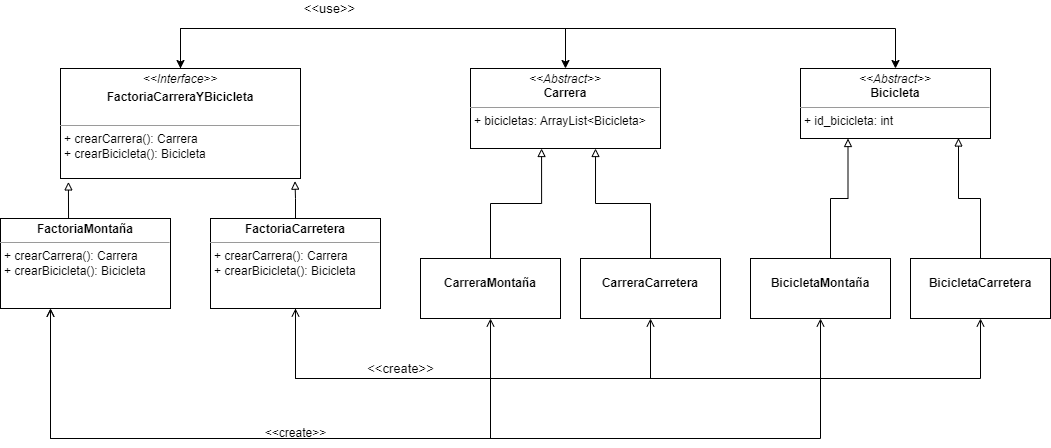

The diagram above was exported from draw.io. Its source (the exported page's mxGraphModel, read from the mxfile embedded in the PNG):
<mxGraphModel dx="1221" dy="675" grid="1" gridSize="10" guides="1" tooltips="1" connect="1" arrows="1" fold="1" page="1" pageScale="1" pageWidth="827" pageHeight="1169" math="0" shadow="0">
  <root>
    <mxCell id="0" />
    <mxCell id="1" parent="0" />
    <mxCell id="Elny8DOlcRK8-8aPHU0o-9" style="edgeStyle=orthogonalEdgeStyle;rounded=0;orthogonalLoop=1;jettySize=auto;html=1;exitX=0.5;exitY=0;exitDx=0;exitDy=0;entryX=0.5;entryY=0;entryDx=0;entryDy=0;" parent="1" source="OXis6nhQOptzAlXAoQUK-1" target="Elny8DOlcRK8-8aPHU0o-7" edge="1">
      <mxGeometry relative="1" as="geometry">
        <Array as="points">
          <mxPoint x="470" y="60" />
          <mxPoint x="855" y="60" />
        </Array>
      </mxGeometry>
    </mxCell>
    <mxCell id="OXis6nhQOptzAlXAoQUK-1" value="&lt;p style=&quot;margin:0px;margin-top:4px;text-align:center;&quot;&gt;&lt;i&gt;&amp;lt;&amp;lt;Interface&amp;gt;&amp;gt;&lt;/i&gt;&lt;b&gt;&lt;br&gt;&lt;/b&gt;&lt;/p&gt;&lt;p style=&quot;margin:0px;margin-top:4px;text-align:center;&quot;&gt;&lt;b&gt;FactoriaCarreraYBicicleta&lt;/b&gt;&lt;br&gt;&lt;/p&gt;&lt;br&gt;&lt;hr size=&quot;1&quot;&gt;&lt;p style=&quot;margin:0px;margin-left:4px;&quot;&gt;+ crearCarrera(): Carrera&lt;br&gt;+ crearBicicleta(): Bicicleta&lt;/p&gt;" style="verticalAlign=top;align=left;overflow=fill;html=1;whiteSpace=wrap;" parent="1" vertex="1">
      <mxGeometry x="350" y="100" width="240" height="110" as="geometry" />
    </mxCell>
    <mxCell id="Elny8DOlcRK8-8aPHU0o-19" style="edgeStyle=orthogonalEdgeStyle;rounded=0;orthogonalLoop=1;jettySize=auto;html=1;exitX=0.5;exitY=1;exitDx=0;exitDy=0;entryX=0.5;entryY=1;entryDx=0;entryDy=0;endArrow=open;endFill=0;" parent="1" source="OXis6nhQOptzAlXAoQUK-3" target="Elny8DOlcRK8-8aPHU0o-18" edge="1">
      <mxGeometry relative="1" as="geometry">
        <Array as="points">
          <mxPoint x="585" y="410" />
          <mxPoint x="1270" y="410" />
        </Array>
      </mxGeometry>
    </mxCell>
    <mxCell id="Elny8DOlcRK8-8aPHU0o-20" value="&lt;font style=&quot;font-size: 13px;&quot;&gt;&amp;lt;&amp;lt;create&amp;gt;&amp;gt;&lt;/font&gt;" style="edgeStyle=orthogonalEdgeStyle;rounded=0;orthogonalLoop=1;jettySize=auto;html=1;exitX=0.5;exitY=1;exitDx=0;exitDy=0;entryX=0.5;entryY=1;entryDx=0;entryDy=0;startArrow=open;startFill=0;endArrow=open;endFill=0;" parent="1" source="OXis6nhQOptzAlXAoQUK-3" target="Elny8DOlcRK8-8aPHU0o-16" edge="1">
      <mxGeometry x="-0.2784" y="10" relative="1" as="geometry">
        <Array as="points">
          <mxPoint x="585" y="410" />
          <mxPoint x="940" y="410" />
        </Array>
        <mxPoint as="offset" />
      </mxGeometry>
    </mxCell>
    <mxCell id="OXis6nhQOptzAlXAoQUK-3" value="&lt;p class=&quot;cursor-hover&quot; style=&quot;margin:0px;margin-top:4px;text-align:center;&quot;&gt;&lt;b class=&quot;cursor-hover&quot;&gt;FactoriaCarretera&lt;/b&gt;&lt;/p&gt;&lt;hr class=&quot;cursor-hover&quot; size=&quot;1&quot;&gt;&lt;p class=&quot;cursor-hover&quot; style=&quot;margin:0px;margin-left:4px;&quot;&gt;+ crearCarrera(): Carrera&lt;br&gt;+ crearBicicleta(): Bicicleta&lt;/p&gt;" style="verticalAlign=top;align=left;overflow=fill;html=1;whiteSpace=wrap;" parent="1" vertex="1">
      <mxGeometry x="500" y="250" width="170" height="90" as="geometry" />
    </mxCell>
    <mxCell id="OXis6nhQOptzAlXAoQUK-6" style="edgeStyle=orthogonalEdgeStyle;rounded=0;orthogonalLoop=1;jettySize=auto;html=1;entryX=0.977;entryY=1.024;entryDx=0;entryDy=0;entryPerimeter=0;endArrow=block;endFill=0;" parent="1" source="OXis6nhQOptzAlXAoQUK-3" target="OXis6nhQOptzAlXAoQUK-1" edge="1">
      <mxGeometry relative="1" as="geometry" />
    </mxCell>
    <mxCell id="Elny8DOlcRK8-8aPHU0o-7" value="&lt;p class=&quot;cursor-hover&quot; style=&quot;margin:0px;margin-top:4px;text-align:center;&quot;&gt;&lt;i class=&quot;cursor-hover&quot;&gt;&amp;lt;&amp;lt;Abstract&amp;gt;&amp;gt;&lt;/i&gt;&lt;br&gt;&lt;b class=&quot;cursor-hover&quot;&gt;Carrera&lt;/b&gt;&lt;/p&gt;&lt;hr size=&quot;1&quot;&gt;&lt;p class=&quot;cursor-hover&quot; style=&quot;margin:0px;margin-left:4px;&quot;&gt;+ bicicletas: ArrayList&amp;lt;Bicicleta&amp;gt;&lt;br&gt;&lt;/p&gt;" style="verticalAlign=top;align=left;overflow=fill;html=1;whiteSpace=wrap;" parent="1" vertex="1">
      <mxGeometry x="760" y="100" width="190" height="80" as="geometry" />
    </mxCell>
    <mxCell id="Elny8DOlcRK8-8aPHU0o-10" value="&lt;font style=&quot;font-size: 13px;&quot;&gt;&amp;lt;&amp;lt;use&amp;gt;&amp;gt;&lt;/font&gt;" style="edgeStyle=orthogonalEdgeStyle;rounded=0;orthogonalLoop=1;jettySize=auto;html=1;exitX=0.5;exitY=0;exitDx=0;exitDy=0;entryX=0.5;entryY=0;entryDx=0;entryDy=0;startArrow=classic;startFill=1;" parent="1" source="Elny8DOlcRK8-8aPHU0o-8" target="OXis6nhQOptzAlXAoQUK-1" edge="1">
      <mxGeometry x="0.5238" y="-20" relative="1" as="geometry">
        <Array as="points">
          <mxPoint x="1185" y="60" />
          <mxPoint x="470" y="60" />
        </Array>
        <mxPoint as="offset" />
      </mxGeometry>
    </mxCell>
    <mxCell id="Elny8DOlcRK8-8aPHU0o-8" value="&lt;p class=&quot;cursor-hover&quot; style=&quot;margin:0px;margin-top:4px;text-align:center;&quot;&gt;&lt;i class=&quot;cursor-hover&quot;&gt;&amp;lt;&amp;lt;Abstract&amp;gt;&amp;gt;&lt;/i&gt;&lt;br&gt;&lt;b class=&quot;cursor-hover&quot;&gt;Bicicleta&lt;/b&gt;&lt;/p&gt;&lt;hr size=&quot;1&quot;&gt;&lt;p class=&quot;cursor-hover&quot; style=&quot;margin:0px;margin-left:4px;&quot;&gt;+ id_bicicleta: int&lt;br&gt;&lt;/p&gt;" style="verticalAlign=top;align=left;overflow=fill;html=1;whiteSpace=wrap;" parent="1" vertex="1">
      <mxGeometry x="1090" y="100" width="190" height="70" as="geometry" />
    </mxCell>
    <mxCell id="OXis6nhQOptzAlXAoQUK-4" style="edgeStyle=orthogonalEdgeStyle;rounded=0;orthogonalLoop=1;jettySize=auto;html=1;entryX=0.033;entryY=1.031;entryDx=0;entryDy=0;entryPerimeter=0;endArrow=block;endFill=0;" parent="1" target="OXis6nhQOptzAlXAoQUK-1" edge="1">
      <mxGeometry relative="1" as="geometry">
        <mxPoint x="358.03999999999996" y="250" as="sourcePoint" />
      </mxGeometry>
    </mxCell>
    <mxCell id="Elny8DOlcRK8-8aPHU0o-15" value="&lt;p class=&quot;cursor-hover&quot; style=&quot;margin:0px;margin-top:4px;text-align:center;&quot;&gt;&lt;br&gt;&lt;b class=&quot;cursor-hover&quot;&gt;CarreraMontaña&lt;/b&gt;&lt;/p&gt;" style="verticalAlign=top;align=left;overflow=fill;html=1;whiteSpace=wrap;" parent="1" vertex="1">
      <mxGeometry x="710" y="290" width="140" height="60" as="geometry" />
    </mxCell>
    <mxCell id="Elny8DOlcRK8-8aPHU0o-16" value="&lt;p class=&quot;cursor-hover&quot; style=&quot;margin:0px;margin-top:4px;text-align:center;&quot;&gt;&lt;br&gt;&lt;b class=&quot;cursor-hover&quot;&gt;CarreraCarretera&lt;/b&gt;&lt;/p&gt;" style="verticalAlign=top;align=left;overflow=fill;html=1;whiteSpace=wrap;" parent="1" vertex="1">
      <mxGeometry x="870" y="290" width="140" height="60" as="geometry" />
    </mxCell>
    <mxCell id="bKjdNhlv4M0A0gnD5GVK-6" style="edgeStyle=orthogonalEdgeStyle;rounded=0;orthogonalLoop=1;jettySize=auto;html=1;entryX=0.25;entryY=1;entryDx=0;entryDy=0;endArrow=block;endFill=0;" parent="1" source="Elny8DOlcRK8-8aPHU0o-17" target="Elny8DOlcRK8-8aPHU0o-8" edge="1">
      <mxGeometry relative="1" as="geometry">
        <Array as="points">
          <mxPoint x="1120" y="230" />
          <mxPoint x="1138" y="230" />
        </Array>
      </mxGeometry>
    </mxCell>
    <mxCell id="Elny8DOlcRK8-8aPHU0o-17" value="&lt;p class=&quot;cursor-hover&quot; style=&quot;margin:0px;margin-top:4px;text-align:center;&quot;&gt;&lt;br&gt;&lt;b class=&quot;cursor-hover&quot;&gt;BicicletaMontaña&lt;/b&gt;&lt;/p&gt;" style="verticalAlign=top;align=left;overflow=fill;html=1;whiteSpace=wrap;" parent="1" vertex="1">
      <mxGeometry x="1040" y="290" width="140" height="60" as="geometry" />
    </mxCell>
    <mxCell id="bKjdNhlv4M0A0gnD5GVK-1" style="edgeStyle=orthogonalEdgeStyle;rounded=0;orthogonalLoop=1;jettySize=auto;html=1;entryX=0.5;entryY=1;entryDx=0;entryDy=0;startArrow=open;startFill=0;endArrow=open;endFill=0;" parent="1" source="OXis6nhQOptzAlXAoQUK-7" target="Elny8DOlcRK8-8aPHU0o-15" edge="1">
      <mxGeometry relative="1" as="geometry">
        <mxPoint x="450" y="560" as="targetPoint" />
        <Array as="points">
          <mxPoint x="340" y="470" />
          <mxPoint x="780" y="470" />
        </Array>
      </mxGeometry>
    </mxCell>
    <mxCell id="bKjdNhlv4M0A0gnD5GVK-3" style="edgeStyle=orthogonalEdgeStyle;rounded=0;orthogonalLoop=1;jettySize=auto;html=1;entryX=0.5;entryY=1;entryDx=0;entryDy=0;startArrow=open;startFill=0;endArrow=open;endFill=0;" parent="1" source="OXis6nhQOptzAlXAoQUK-7" target="Elny8DOlcRK8-8aPHU0o-17" edge="1">
      <mxGeometry relative="1" as="geometry">
        <Array as="points">
          <mxPoint x="340" y="470" />
          <mxPoint x="1110" y="470" />
        </Array>
      </mxGeometry>
    </mxCell>
    <mxCell id="OXis6nhQOptzAlXAoQUK-7" value="&lt;p style=&quot;margin:0px;margin-top:4px;text-align:center;&quot;&gt;&lt;b&gt;FactoriaMontaña&lt;/b&gt;&lt;/p&gt;&lt;p style=&quot;margin:0px;margin-top:4px;text-align:center;&quot;&gt;&lt;/p&gt;&lt;hr size=&quot;1&quot;&gt;&lt;p class=&quot;cursor-hover&quot; style=&quot;margin:0px;margin-left:4px;&quot;&gt;+ crearCarrera(): Carrera&lt;br&gt;+ crearBicicleta(): Bicicleta&lt;/p&gt;" style="verticalAlign=top;align=left;overflow=fill;html=1;whiteSpace=wrap;" parent="1" vertex="1">
      <mxGeometry x="290" y="250" width="170" height="90" as="geometry" />
    </mxCell>
    <mxCell id="Elny8DOlcRK8-8aPHU0o-18" value="&lt;p class=&quot;cursor-hover&quot; style=&quot;margin:0px;margin-top:4px;text-align:center;&quot;&gt;&lt;br&gt;&lt;b class=&quot;cursor-hover&quot;&gt;BicicletaCarretera&lt;/b&gt;&lt;/p&gt;" style="verticalAlign=top;align=left;overflow=fill;html=1;whiteSpace=wrap;" parent="1" vertex="1">
      <mxGeometry x="1200" y="290" width="140" height="60" as="geometry" />
    </mxCell>
    <mxCell id="Elny8DOlcRK8-8aPHU0o-21" style="edgeStyle=orthogonalEdgeStyle;rounded=0;orthogonalLoop=1;jettySize=auto;html=1;exitX=0.5;exitY=0;exitDx=0;exitDy=0;entryX=0.374;entryY=1;entryDx=0;entryDy=0;entryPerimeter=0;endArrow=block;endFill=0;" parent="1" source="Elny8DOlcRK8-8aPHU0o-15" target="Elny8DOlcRK8-8aPHU0o-7" edge="1">
      <mxGeometry relative="1" as="geometry" />
    </mxCell>
    <mxCell id="Elny8DOlcRK8-8aPHU0o-22" style="edgeStyle=orthogonalEdgeStyle;rounded=0;orthogonalLoop=1;jettySize=auto;html=1;exitX=0.5;exitY=0;exitDx=0;exitDy=0;entryX=0.658;entryY=1;entryDx=0;entryDy=0;entryPerimeter=0;endArrow=block;endFill=0;" parent="1" source="Elny8DOlcRK8-8aPHU0o-16" target="Elny8DOlcRK8-8aPHU0o-7" edge="1">
      <mxGeometry relative="1" as="geometry" />
    </mxCell>
    <mxCell id="bKjdNhlv4M0A0gnD5GVK-2" value="&amp;lt;&amp;lt;create&amp;gt;&amp;gt;" style="text;html=1;align=center;verticalAlign=middle;resizable=0;points=[];autosize=1;strokeColor=none;fillColor=none;" parent="1" vertex="1">
      <mxGeometry x="545" y="450" width="80" height="30" as="geometry" />
    </mxCell>
    <mxCell id="AaE9Z5nq5oFXwEKEaWsT-3" style="edgeStyle=orthogonalEdgeStyle;rounded=0;orthogonalLoop=1;jettySize=auto;html=1;entryX=0.25;entryY=1;entryDx=0;entryDy=0;endArrow=block;endFill=0;" parent="1" edge="1">
      <mxGeometry relative="1" as="geometry">
        <mxPoint x="1270" y="290" as="sourcePoint" />
        <mxPoint x="1248" y="169.5" as="targetPoint" />
        <Array as="points">
          <mxPoint x="1270" y="290" />
          <mxPoint x="1270" y="230" />
          <mxPoint x="1248" y="230" />
        </Array>
      </mxGeometry>
    </mxCell>
  </root>
</mxGraphModel>